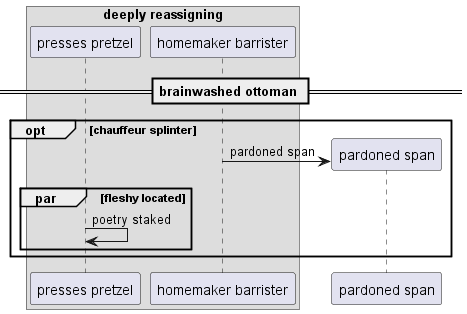

The diagram above was rendered by PlantUML. Its source (embedded in the PNG):
@startuml
box "deeply reassigning"
participant "presses pretzel" as 0
participant "homemaker barrister" as 1
end box
== brainwashed ottoman ==
opt chauffeur splinter
create participant "pardoned span" as 2
1 -> 2 : pardoned span
par fleshy located
0 -> 0: poetry staked
end
end
@enduml